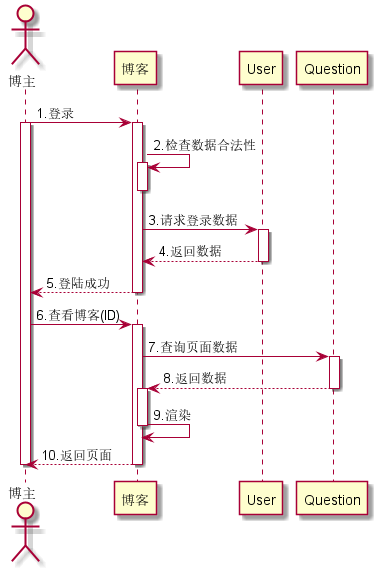

The diagram above was rendered by PlantUML. Its source (embedded in the PNG):
@startuml
actor 博主
博主->博客:1.登录
activate 博主
activate 博客
博客->博客:2.检查数据合法性
activate 博客
deactivate 博客
博客->User:3.请求登录数据
activate User
User-->博客:4.返回数据
deactivate User
博客-->博主:5.登陆成功
deactivate 博客
博主->博客:6.查看博客(ID)
activate 博客
博客->Question:7.查询页面数据
activate Question
Question-->博客:8.返回数据
deactivate Question
activate 博客
博客->博客:9.渲染
deactivate 博客
博客-->博主:10.返回页面
deactivate 博客
deactivate 博主
@enduml